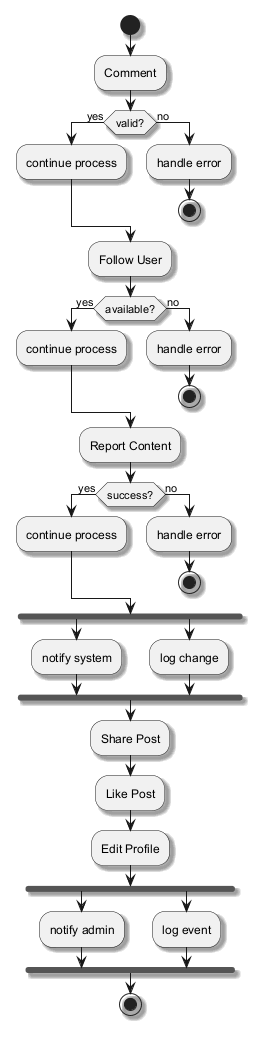

The diagram above was rendered by PlantUML. Its source (embedded in the PNG):
@startuml
skinparam backgroundColor #FFFFFF
skinparam classBackgroundColor #F3E5F5
skinparam classBorderColor #6A1B9A
skinparam shadowing true
start
:Comment;
if (valid?) then (yes)
:continue process;
else (no)
:handle error;
stop
endif
:Follow User;
if (available?) then (yes)
:continue process;
else (no)
:handle error;
stop
endif
:Report Content;
if (success?) then (yes)
:continue process;
else (no)
:handle error;
stop
endif
fork
:notify system;
fork again
:log change;
end fork
:Share Post;
:Like Post;
:Edit Profile;
fork
:notify admin;
fork again
:log event;
end fork
stop
@enduml